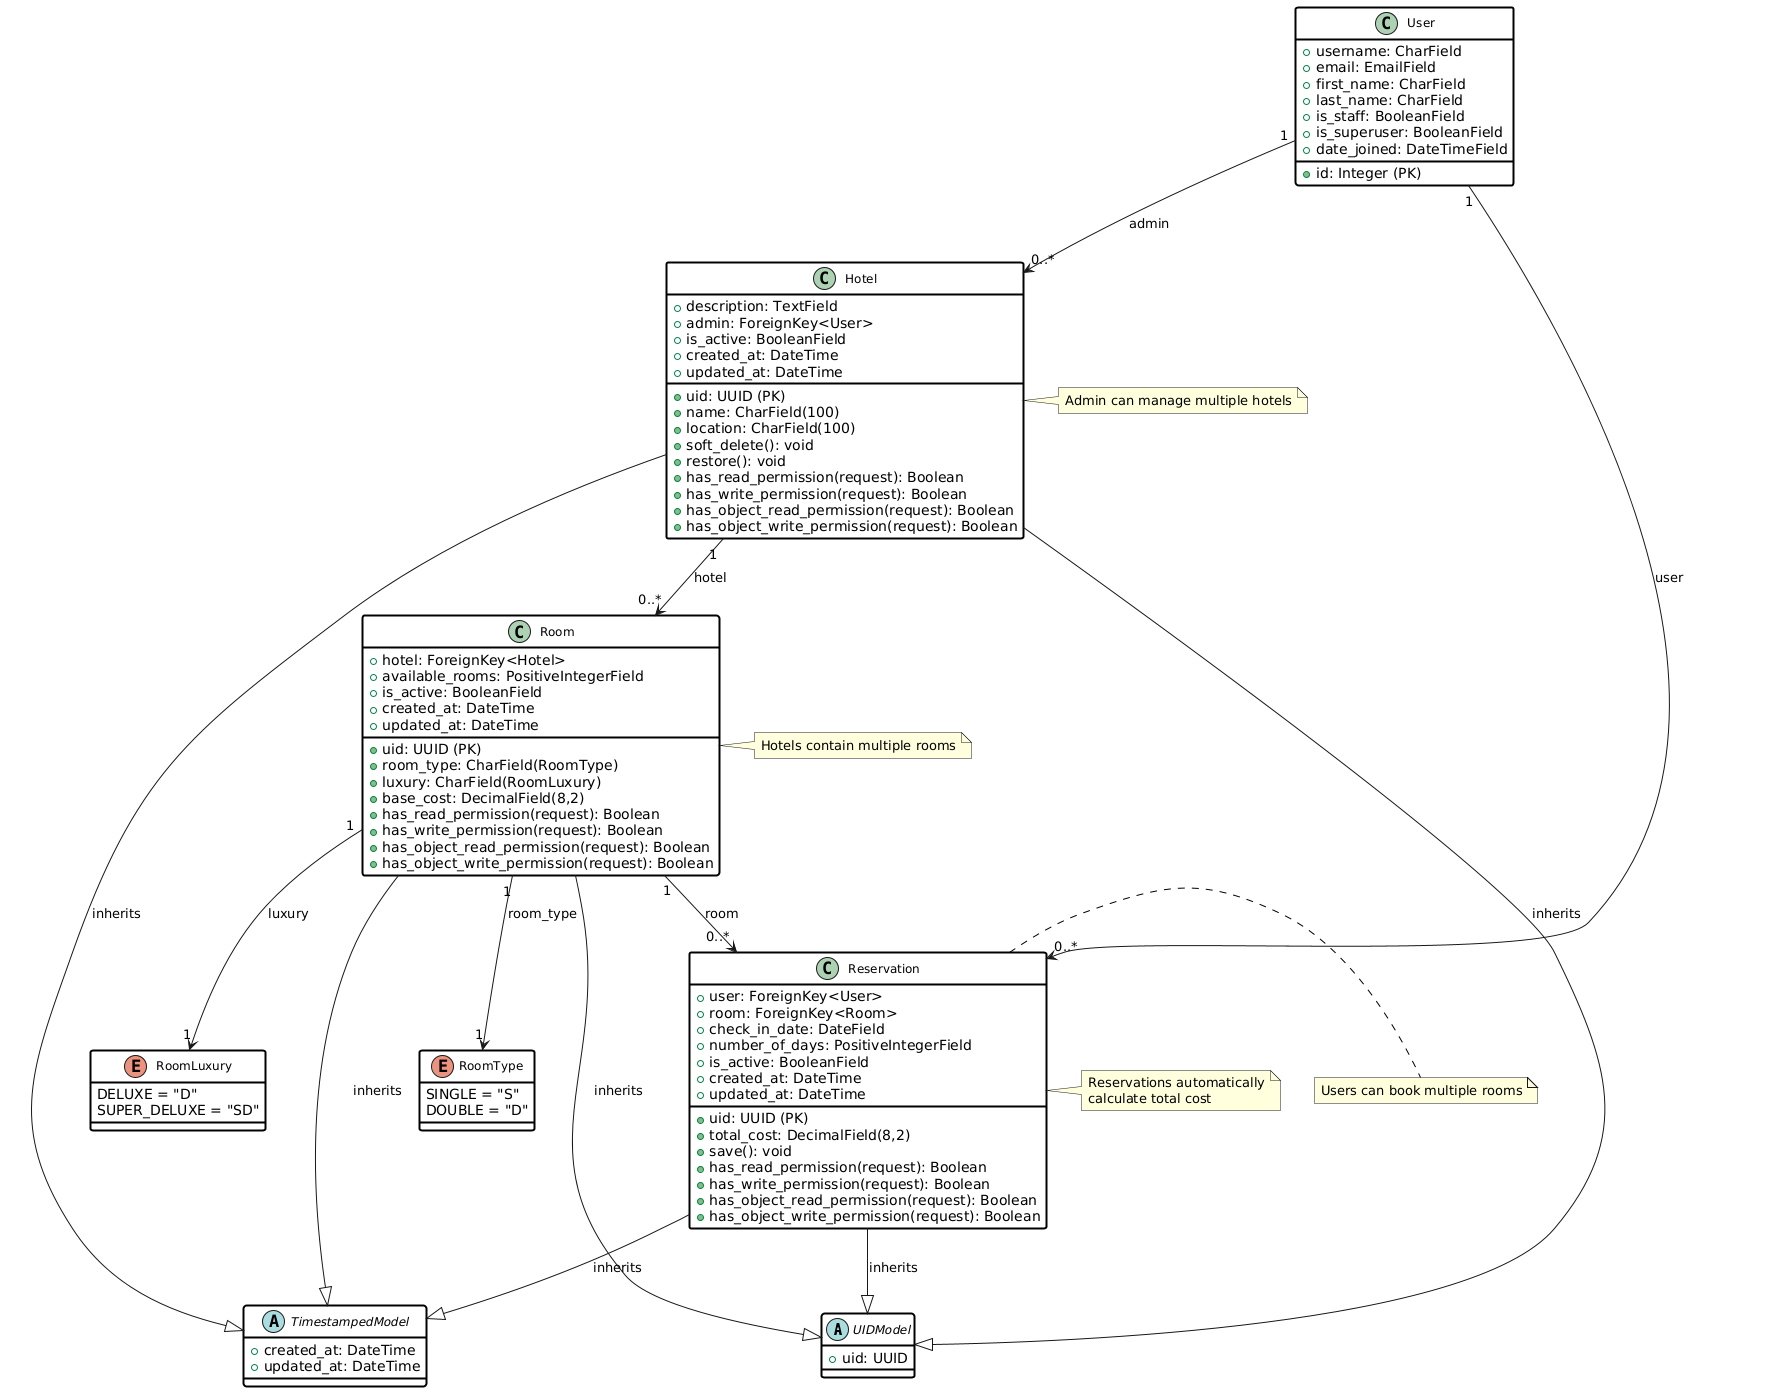

The diagram above was rendered by PlantUML. Its source (embedded in the PNG):
@startuml
' Base abstract models
abstract class UIDModel {
    +uid: UUID
}

abstract class TimestampedModel {
    +created_at: DateTime
    +updated_at: DateTime
}

' Django built-in User model
class User {
    +id: Integer (PK)
    +username: CharField
    +email: EmailField
    +first_name: CharField
    +last_name: CharField
    +is_staff: BooleanField
    +is_superuser: BooleanField
    +date_joined: DateTimeField
}

' Enums
enum RoomType {
    SINGLE = "S"
    DOUBLE = "D"
}

enum RoomLuxury {
    DELUXE = "D"
    SUPER_DELUXE = "SD"
}

' Main models
class Hotel {
    +uid: UUID (PK)
    +name: CharField(100)
    +location: CharField(100)
    +description: TextField
    +admin: ForeignKey<User>
    +is_active: BooleanField
    +created_at: DateTime
    +updated_at: DateTime
    +soft_delete(): void
    +restore(): void
    +has_read_permission(request): Boolean
    +has_write_permission(request): Boolean
    +has_object_read_permission(request): Boolean
    +has_object_write_permission(request): Boolean
}

class Room {
    +uid: UUID (PK)
    +hotel: ForeignKey<Hotel>
    +room_type: CharField(RoomType)
    +luxury: CharField(RoomLuxury)
    +base_cost: DecimalField(8,2)
    +available_rooms: PositiveIntegerField
    +is_active: BooleanField
    +created_at: DateTime
    +updated_at: DateTime
    +has_read_permission(request): Boolean
    +has_write_permission(request): Boolean
    +has_object_read_permission(request): Boolean
    +has_object_write_permission(request): Boolean
}

class Reservation {
    +uid: UUID (PK)
    +user: ForeignKey<User>
    +room: ForeignKey<Room>
    +check_in_date: DateField
    +number_of_days: PositiveIntegerField
    +total_cost: DecimalField(8,2)
    +is_active: BooleanField
    +created_at: DateTime
    +updated_at: DateTime
    +save(): void
    +has_read_permission(request): Boolean
    +has_write_permission(request): Boolean
    +has_object_read_permission(request): Boolean
    +has_object_write_permission(request): Boolean
}

' Inheritance relationships
Hotel --|> UIDModel : inherits
Hotel --|> TimestampedModel : inherits
Room --|> UIDModel : inherits
Room --|> TimestampedModel : inherits
Reservation --|> UIDModel : inherits
Reservation --|> TimestampedModel : inherits

' Foreign key relationships
User "1" --> "0..*" Hotel : admin
Hotel "1" --> "0..*" Room : hotel
User "1" --> "0..*" Reservation : user
Room "1" --> "0..*" Reservation : room

' Enum relationships
Room "1" --> "1" RoomType : room_type
Room "1" --> "1" RoomLuxury : luxury

' Styling
skinparam class {
    BackgroundColor White
    ArrowColor Black
    BorderColor Black
    BorderThickness 2
    FontSize 12
}

skinparam package {
    BackgroundColor LightBlue
}

' Notes
note right of Hotel : Admin can manage multiple hotels
note right of Room : Hotels contain multiple rooms
note right of Reservation : Users can book multiple rooms
note right of Reservation : Reservations automatically\ncalculate total cost
@enduml